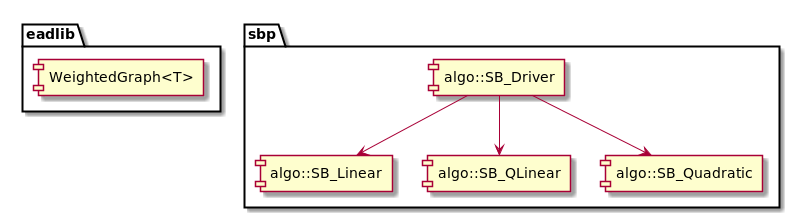

The diagram above was rendered by PlantUML. Its source (embedded in the PNG):
@startuml

package eadlib {
    [WeightedGraph<T>]
}

package sbp {
    [algo::SB_Driver]
    [algo::SB_Linear]
    [algo::SB_QLinear]
    [algo::SB_Quadratic]
    '[algo::Tarjan]

    [algo::SB_Driver] -down-> [algo::SB_Linear]
    [algo::SB_Driver] -down-> [algo::SB_QLinear]
    [algo::SB_Driver] -down-> [algo::SB_Quadratic]
    '[algo::SB_Linear] -down-o [algo::Tarjan]
    '[algo::SB_QLinear] -down-o [algo::Tarjan]
}

@enduml